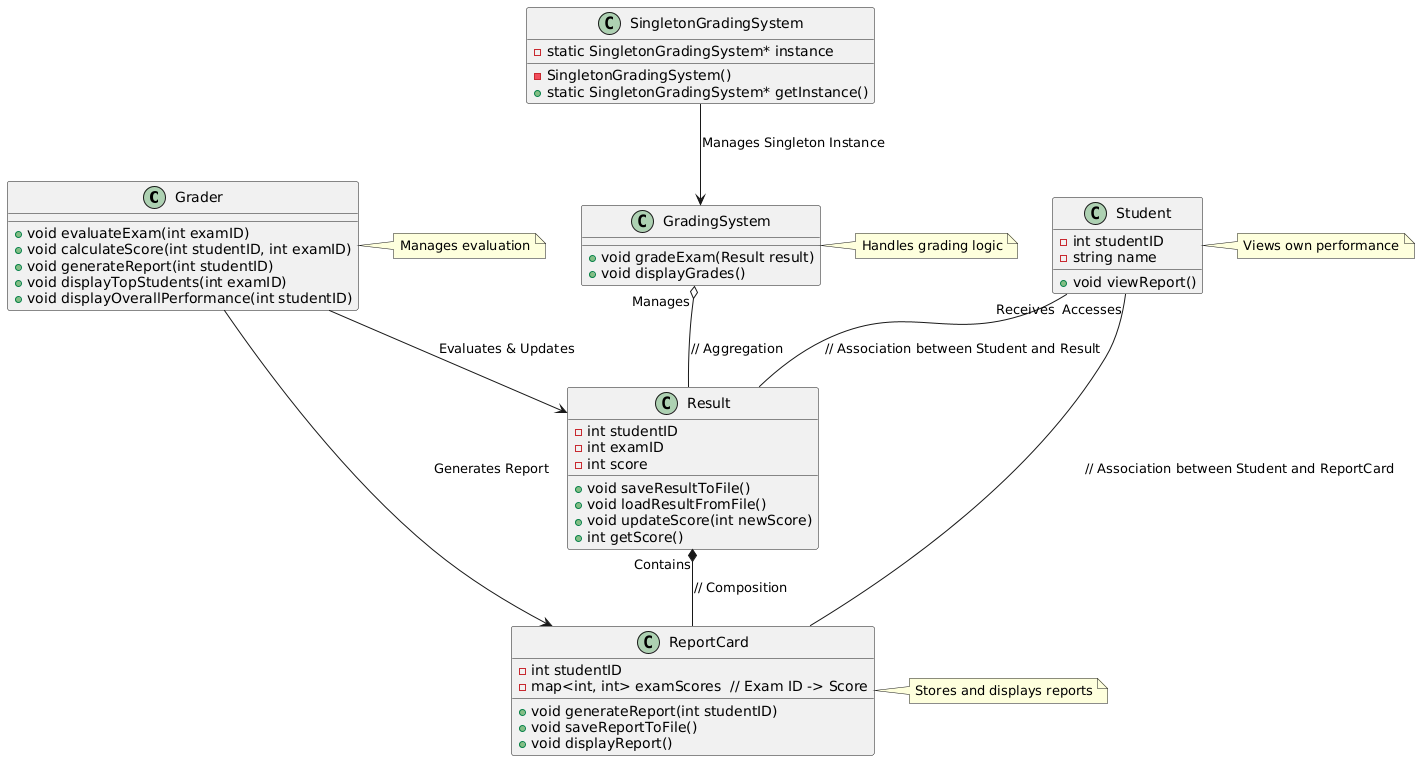

The diagram above was rendered by PlantUML. Its source (embedded in the PNG):
@startuml
class Grader {
    + void evaluateExam(int examID)
    + void calculateScore(int studentID, int examID)
    + void generateReport(int studentID)
    + void displayTopStudents(int examID)
    + void displayOverallPerformance(int studentID)
}

class Result {
    - int studentID
    - int examID
    - int score
    + void saveResultToFile()
    + void loadResultFromFile()
    + void updateScore(int newScore)
    + int getScore()
}

class ReportCard {
    - int studentID
    - map<int, int> examScores  // Exam ID -> Score
    + void generateReport(int studentID)
    + void saveReportToFile()
    + void displayReport()
}

class GradingSystem {
    + void gradeExam(Result result)
    + void displayGrades()
}

class Student {
    - int studentID
    - string name
    + void viewReport()
}

Grader --> Result : "Evaluates & Updates"
Grader --> ReportCard : "Generates Report"
Result *-- ReportCard : "Contains"  // Composition
GradingSystem o-- Result : "Manages"  // Aggregation 
Student -- Result : "Receives"  // Association between Student and Result
Student -- ReportCard : "Accesses"  // Association between Student and ReportCard

class SingletonGradingSystem {
    - static SingletonGradingSystem* instance
    - SingletonGradingSystem()
    + static SingletonGradingSystem* getInstance()
}

SingletonGradingSystem --> GradingSystem : "Manages Singleton Instance"

note right of Grader : Manages evaluation
note right of ReportCard : Stores and displays reports
note right of GradingSystem : Handles grading logic
note right of Student : Views own performance
@enduml